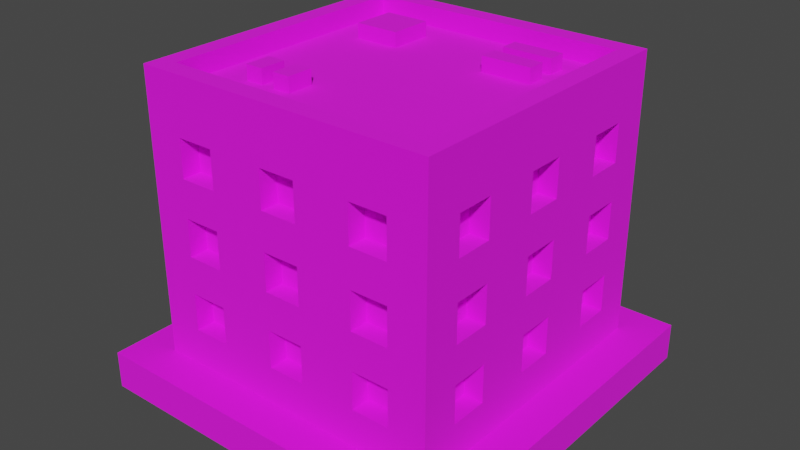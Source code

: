 # Source: Building_2_Base_Extra_Red_.blend  (saved by Blender 3.3.6; exported with 4.5.12 LTS)
import bpy
from mathutils import Matrix  # noqa: F401  (used for matrix-valued properties, if any)

bpy.ops.wm.read_factory_settings(use_empty=True)
scene = bpy.context.scene
scene.name = 'Scene'

# ---- collections
col_collection = bpy.data.collections.new('Collection'); scene.collection.children.link(col_collection)

# ---- images (referenced by path relative to the original .blend; pixels are not part of the script)
import os
ASSET_DIR = os.environ.get("B2B_ASSET_DIR", "")  # directory of the original .blend (textures are referenced by path, not embedded)
HERE = os.path.dirname(os.path.abspath(__file__))  # packed textures are extracted next to this script under _unpacked/

def load_image(name, relpath, width, height, colorspace="sRGB"):
    """Load a texture the original file referenced (path relative to the .blend, or extracted next to this script)."""
    p = next((c for c in (os.path.join(HERE, relpath), os.path.join(ASSET_DIR, relpath)) if relpath and os.path.exists(c)), "")
    if p:
        img = bpy.data.images.load(p, check_existing=True)
        img.name = name
    else:  # same state as the original file: an image datablock whose file is absent (Cycles renders it pink)
        img = bpy.data.images.new(name, width, height)
        img.source = "FILE"
        img.filepath = "//" + (relpath or name)
    img.colorspace_settings.name = colorspace
    return img
img_color_png = load_image('Color.png', 'Color.png', 1024, 1024, 'sRGB')

# ---- materials (node trees are filled in below, after node groups)
mat_texture = bpy.data.materials.new('Texture')
mat_texture.use_transparent_shadow = False

# ---- material node trees
mat_texture.use_nodes = True; mat_texture.node_tree.nodes.clear()
_N = mat_texture.node_tree.nodes; _L = mat_texture.node_tree.links
n0 = _N.new('ShaderNodeBsdfPrincipled'); n0.name = 'Principled BSDF'; n0.location = (10, 300)
n0.distribution = 'GGX'
n0.subsurface_method = 'RANDOM_WALK_SKIN'
n0.inputs[2].default_value = 1.0
n0.inputs[3].default_value = 1.45
n0.inputs[27].default_value = (0.0, 0.0, 0.0, 1.0)
n0.inputs[28].default_value = 1.0
n1 = _N.new('ShaderNodeOutputMaterial'); n1.name = 'Material Output'; n1.location = (300, 300)
n2 = _N.new('ShaderNodeTexImage'); n2.name = 'Image Texture'; n2.location = (-280, 280)
n2.image = img_color_png
_L.new(n0.outputs[0], n1.inputs[0])
_L.new(n2.outputs[0], n0.inputs[0])
n1.is_active_output = True

# ---- world
world_world = bpy.data.worlds.new('World'); scene.world = world_world
world_world.use_nodes = True; world_world.node_tree.nodes.clear()
_N = world_world.node_tree.nodes; _L = world_world.node_tree.links
n0 = _N.new('ShaderNodeOutputWorld'); n0.name = 'World Output'; n0.location = (300, 300)
n1 = _N.new('ShaderNodeBackground'); n1.name = 'Background'; n1.location = (10, 300)
n1.inputs[0].default_value = (0.05088, 0.05088, 0.05088, 1.0)
_L.new(n1.outputs[0], n0.inputs[0])
n0.is_active_output = True
world_world.color = (0.05088, 0.05088, 0.05088)
world_world.use_sun_shadow = False
world_world.sun_shadow_jitter_overblur = 0.0

# ---- meshes
me_cube_116 = bpy.data.meshes.new('Cube.116')
me_cube_116.from_pydata([(-0.8, -0.8, 0.2), (-0.7, -0.7, 1.6), (0.0, -0.8, 0.2), (0.0, -0.7, 1.6), (-0.8, 0.0, 0.2), (-0.7, 0.0, 1.6), (-0.4, -0.7, 1.2), (-0.4, -0.7, 1.4), (-0.6, -0.7, 1.2), (-0.7, -0.4, 1.2), (-0.7, -0.4, 1.4), (-0.6, -0.7, 1.4), (-0.4, -0.7, 0.8), (-0.4, -0.7, 1.0), (-0.6, -0.7, 0.8), (-0.7, -0.6, 1.2), (-0.7, -0.6, 1.4), (-0.6, -0.7, 1.0), (-0.4, -0.7, 0.4), (-0.4, -0.7, 0.6), (-0.6, -0.7, 0.4), (-0.6, -0.7, 0.6), (-0.6, -0.8, 1.2), (-0.6, -0.8, 1.4), (-0.4, -0.8, 0.8), (-0.4, -0.8, 1.0), (-0.4, -0.8, 1.2), (-0.4, -0.8, 1.4), (0.0, -0.8, 0.4), (-0.7, -0.4, 0.8), (-0.7, -0.4, 1.0), (0.0, -0.8, 0.6), (-0.1, -0.8, 0.6), (-0.1, -0.8, 0.8), (0.0, -0.8, 0.8), (-0.7, -0.6, 0.8), (-0.7, -0.6, 1.0), (0.0, -0.8, 1.0), (-0.1, -0.8, 1.0), (-0.1, -0.8, 1.2), (0.0, -0.8, 1.2), (0.0, -0.8, 1.4), (-0.1, -0.8, 1.4), (-0.1, -0.8, 0.4), (-0.6, -0.8, 0.4), (-0.6, -0.8, 0.6), (-0.6, -0.8, 0.8), (-0.6, -0.8, 1.0), (-0.4, -0.8, 0.6), (-0.7, -0.4, 0.4), (-0.4, -0.8, 0.4), (-0.7, -0.4, 0.6), (-0.5, -0.8, 0.6), (-0.5, -0.8, 0.8), (-0.7, -0.6, 0.4), (-0.7, -0.6, 0.6), (-0.8, -0.6, 0.4), (-0.8, -0.6, 0.6), (-0.8, -0.6, 0.8), (-0.8, -0.6, 1.2), (-0.8, -0.6, 1.0), (-0.8, -0.6, 1.4), (-0.8, -0.4, 0.8), (-0.8, -0.1, 1.4), (-0.8, -0.4, 1.2), (-0.8, -0.4, 1.4), (-0.8, -0.4, 1.0), (-0.8, -0.4, 0.4), (-0.8, -0.1, 0.6), (-0.8, -0.1, 0.8), (-0.8, -0.4, 0.6), (-0.8, -0.1, 0.4), (-0.8, -0.1, 1.2), (-0.8, -0.1, 1.0), (-0.8, 0.0, 1.0), (-0.8, 0.0, 1.2), (-0.8, 0.0, 1.4), (-0.8, 0.0, 0.4), (-0.8, 0.0, 0.6), (-0.8, 0.0, 0.8), (-0.7, -0.1, 1.4), (-0.7, -0.1, 0.6), (-0.7, -0.1, 0.8), (-0.7, -0.1, 0.4), (-0.7, -0.1, 1.2), (-0.7, -0.1, 1.0), (-0.7, 0.0, 1.0), (-0.7, 0.0, 1.2), (-0.7, 0.0, 1.4), (-0.7, 0.0, 0.4), (-0.7, 0.0, 0.6), (-0.7, 0.0, 0.8), (0.0, -0.7, 0.4), (0.0, -0.7, 0.6), (-0.1, -0.7, 0.6), (-0.1, -0.7, 0.8), (0.0, -0.7, 0.8), (0.0, -0.7, 1.0), (-0.1, -0.7, 1.0), (-0.1, -0.7, 1.2), (0.0, -0.7, 1.2), (0.0, -0.7, 1.4), (-0.1, -0.7, 1.4), (-0.1, -0.7, 0.4), (0.8, -0.8, 0.2), (0.7, -0.7, 1.6), (0.8, 0.0, 0.2), (0.7, 0.0, 1.6), (0.4, -0.7, 1.2), (0.4, -0.7, 1.4), (0.6, -0.7, 1.2), (0.7, -0.4, 1.2), (0.7, -0.4, 1.4), (0.6, -0.7, 1.4), (0.4, -0.7, 0.8), (0.4, -0.7, 1.0), (0.6, -0.7, 0.8), (0.7, -0.6, 1.2), (0.7, -0.6, 1.4), (0.6, -0.7, 1.0), (0.4, -0.7, 0.4), (0.4, -0.7, 0.6), (0.6, -0.7, 0.4), (0.6, -0.7, 0.6), (0.6, -0.8, 1.2), (0.6, -0.8, 1.4), (0.4, -0.8, 0.8), (0.4, -0.8, 1.0), (0.4, -0.8, 1.2), (0.4, -0.8, 1.4), (0.7, -0.4, 0.8), (0.7, -0.4, 1.0), (0.1, -0.8, 0.6), (0.1, -0.8, 0.8), (0.7, -0.6, 0.8), (0.7, -0.6, 1.0), (0.1, -0.8, 1.0), (0.1, -0.8, 1.2), (0.1, -0.8, 1.4), (0.1, -0.8, 0.4), (0.6, -0.8, 0.4), (0.6, -0.8, 0.6), (0.6, -0.8, 0.8), (0.6, -0.8, 1.0), (0.4, -0.8, 0.6), (0.7, -0.4, 0.4), (0.4, -0.8, 0.4), (0.7, -0.4, 0.6), (0.5, -0.8, 0.6), (0.5, -0.8, 0.8), (0.7, -0.6, 0.4), (0.7, -0.6, 0.6), (0.8, -0.6, 0.4), (0.8, -0.6, 0.6), (0.8, -0.6, 0.8), (0.8, -0.6, 1.2), (0.8, -0.6, 1.0), (0.8, -0.6, 1.4), (0.8, -0.4, 0.8), (0.8, -0.1, 1.4), (0.8, -0.4, 1.2), (0.8, -0.4, 1.4), (0.8, -0.4, 1.0), (0.8, -0.4, 0.4), (0.8, -0.1, 0.6), (0.8, -0.1, 0.8), (0.8, -0.4, 0.6), (0.8, -0.1, 0.4), (0.8, -0.1, 1.2), (0.8, -0.1, 1.0), (0.8, 0.0, 1.0), (0.8, 0.0, 1.2), (0.8, 0.0, 1.4), (0.8, 0.0, 0.4), (0.8, 0.0, 0.6), (0.8, 0.0, 0.8), (0.7, -0.1, 1.4), (0.7, -0.1, 0.6), (0.7, -0.1, 0.8), (0.7, -0.1, 0.4), (0.7, -0.1, 1.2), (0.7, -0.1, 1.0), (0.7, 0.0, 1.0), (0.7, 0.0, 1.2), (0.7, 0.0, 1.4), (0.7, 0.0, 0.4), (0.7, 0.0, 0.6), (0.7, 0.0, 0.8), (0.1, -0.7, 0.6), (0.1, -0.7, 0.8), (0.1, -0.7, 1.0), (0.1, -0.7, 1.2), (0.1, -0.7, 1.4), (0.1, -0.7, 0.4), (-0.8, 0.8, 0.2), (-0.7, 0.7, 1.6), (0.0, 0.8, 0.2), (0.0, 0.7, 1.6), (-0.4, 0.7, 1.2), (-0.4, 0.7, 1.4), (-0.6, 0.7, 1.2), (-0.7, 0.4, 1.2), (-0.7, 0.4, 1.4), (-0.6, 0.7, 1.4), (-0.4, 0.7, 0.8), (-0.4, 0.7, 1.0), (-0.6, 0.7, 0.8), (-0.7, 0.6, 1.2), (-0.7, 0.6, 1.4), (-0.6, 0.7, 1.0), (-0.4, 0.7, 0.4), (-0.4, 0.7, 0.6), (-0.6, 0.7, 0.4), (-0.6, 0.7, 0.6), (-0.6, 0.8, 1.2), (-0.6, 0.8, 1.4), (-0.4, 0.8, 0.8), (-0.4, 0.8, 1.0), (-0.4, 0.8, 1.2), (-0.4, 0.8, 1.4), (0.0, 0.8, 0.4), (-0.7, 0.4, 0.8), (-0.7, 0.4, 1.0), (0.0, 0.8, 0.6), (-0.1, 0.8, 0.6), (-0.1, 0.8, 0.8), (0.0, 0.8, 0.8), (-0.7, 0.6, 0.8), (-0.7, 0.6, 1.0), (0.0, 0.8, 1.0), (-0.1, 0.8, 1.0), (-0.1, 0.8, 1.2), (0.0, 0.8, 1.2), (0.0, 0.8, 1.4), (-0.1, 0.8, 1.4), (-0.1, 0.8, 0.4), (-0.6, 0.8, 0.4), (-0.6, 0.8, 0.6), (-0.6, 0.8, 0.8), (-0.6, 0.8, 1.0), (-0.4, 0.8, 0.6), (-0.7, 0.4, 0.4), (-0.4, 0.8, 0.4), (-0.7, 0.4, 0.6), (-0.5, 0.8, 0.6), (-0.5, 0.8, 0.8), (-0.7, 0.6, 0.4), (-0.7, 0.6, 0.6), (-0.8, 0.6, 0.4), (-0.8, 0.6, 0.6), (-0.8, 0.6, 0.8), (-0.8, 0.6, 1.2), (-0.8, 0.6, 1.0), (-0.8, 0.6, 1.4), (-0.8, 0.4, 0.8), (-0.8, 0.1, 1.4), (-0.8, 0.4, 1.2), (-0.8, 0.4, 1.4), (-0.8, 0.4, 1.0), (-0.8, 0.4, 0.4), (-0.8, 0.1, 0.6), (-0.8, 0.1, 0.8), (-0.8, 0.4, 0.6), (-0.8, 0.1, 0.4), (-0.8, 0.1, 1.2), (-0.8, 0.1, 1.0), (-0.7, 0.1, 1.4), (-0.7, 0.1, 0.6), (-0.7, 0.1, 0.8), (-0.7, 0.1, 0.4), (-0.7, 0.1, 1.2), (-0.7, 0.1, 1.0), (0.0, 0.7, 0.4), (0.0, 0.7, 0.6), (-0.1, 0.7, 0.6), (-0.1, 0.7, 0.8), (0.0, 0.7, 0.8), (0.0, 0.7, 1.0), (-0.1, 0.7, 1.0), (-0.1, 0.7, 1.2), (0.0, 0.7, 1.2), (0.0, 0.7, 1.4), (-0.1, 0.7, 1.4), (-0.1, 0.7, 0.4), (0.8, 0.8, 0.2), (0.7, 0.7, 1.6), (0.4, 0.7, 1.2), (0.4, 0.7, 1.4), (0.6, 0.7, 1.2), (0.7, 0.4, 1.2), (0.7, 0.4, 1.4), (0.6, 0.7, 1.4), (0.4, 0.7, 0.8), (0.4, 0.7, 1.0), (0.6, 0.7, 0.8), (0.7, 0.6, 1.2), (0.7, 0.6, 1.4), (0.6, 0.7, 1.0), (0.4, 0.7, 0.4), (0.4, 0.7, 0.6), (0.6, 0.7, 0.4), (0.6, 0.7, 0.6), (0.6, 0.8, 1.2), (0.6, 0.8, 1.4), (0.4, 0.8, 0.8), (0.4, 0.8, 1.0), (0.4, 0.8, 1.2), (0.4, 0.8, 1.4), (0.7, 0.4, 0.8), (0.7, 0.4, 1.0), (0.1, 0.8, 0.6), (0.1, 0.8, 0.8), (0.7, 0.6, 0.8), (0.7, 0.6, 1.0), (0.1, 0.8, 1.0), (0.1, 0.8, 1.2), (0.1, 0.8, 1.4), (0.1, 0.8, 0.4), (0.6, 0.8, 0.4), (0.6, 0.8, 0.6), (0.6, 0.8, 0.8), (0.6, 0.8, 1.0), (0.4, 0.8, 0.6), (0.7, 0.4, 0.4), (0.4, 0.8, 0.4), (0.7, 0.4, 0.6), (0.5, 0.8, 0.6), (0.5, 0.8, 0.8), (0.7, 0.6, 0.4), (0.7, 0.6, 0.6), (0.8, 0.6, 0.4), (0.8, 0.6, 0.6), (0.8, 0.6, 0.8), (0.8, 0.6, 1.2), (0.8, 0.6, 1.0), (0.8, 0.6, 1.4), (0.8, 0.4, 0.8), (0.8, 0.1, 1.4), (0.8, 0.4, 1.2), (0.8, 0.4, 1.4), (0.8, 0.4, 1.0), (0.8, 0.4, 0.4), (0.8, 0.1, 0.6), (0.8, 0.1, 0.8), (0.8, 0.4, 0.6), (0.8, 0.1, 0.4), (0.8, 0.1, 1.2), (0.8, 0.1, 1.0), (0.7, 0.1, 1.4), (0.7, 0.1, 0.6), (0.7, 0.1, 0.8), (0.7, 0.1, 0.4), (0.7, 0.1, 1.2), (0.7, 0.1, 1.0), (0.1, 0.7, 0.6), (0.1, 0.7, 0.8), (0.1, 0.7, 1.0), (0.1, 0.7, 1.2), (0.1, 0.7, 1.4), (0.1, 0.7, 0.4), (-0.8, -0.8, 1.6), (0.0, -0.8, 1.6), (-0.8, 0.0, 1.6), (0.8, -0.8, 1.6), (0.8, 0.0, 1.6), (-0.8, 0.8, 1.6), (0.0, 0.8, 1.6), (0.8, 0.8, 1.6), (-0.8, -0.8, 1.7), (1.738e-08, -0.8, 1.7), (-0.8, 0.0, 1.7), (0.8, -0.8, 1.7), (0.8, 0.0, 1.7), (-0.8, 0.8, 1.7), (1.738e-08, 0.8, 1.7), (0.8, 0.8, 1.7), (-0.7, -0.7, 1.7), (1.738e-08, -0.7, 1.7), (-0.7, 0.0, 1.7), (0.7, -0.7, 1.7), (0.7, 0.0, 1.7), (-0.7, 0.7, 1.7), (1.738e-08, 0.7, 1.7), (0.7, 0.7, 1.7), (0.5049, 0.4611, 1.578), (0.5049, 0.4611, 1.678), (0.2387, 0.4611, 1.578), (0.2387, 0.4611, 1.678), (0.5049, 0.5571, 1.578), (0.5049, 0.5571, 1.678), (0.2387, 0.5571, 1.578), (0.2387, 0.5571, 1.678), (0.5049, 0.2934, 1.578), (0.5049, 0.2934, 1.678), (0.2387, 0.2934, 1.578), (0.2387, 0.2934, 1.678), (0.5049, 0.3894, 1.578), (0.5049, 0.3894, 1.678), (0.2387, 0.3894, 1.578), (0.2387, 0.3894, 1.678), (-0.498, -0.47, 1.578), (-0.498, -0.47, 1.678), (-0.498, -0.33, 1.578), (-0.498, -0.33, 1.678), (-0.402, -0.47, 1.578), (-0.402, -0.47, 1.678), (-0.402, -0.33, 1.578), (-0.402, -0.33, 1.678), (-0.3304, -0.47, 1.578), (-0.3304, -0.47, 1.678), (-0.3304, -0.33, 1.578), (-0.3304, -0.33, 1.678), (-0.2344, -0.47, 1.578), (-0.2344, -0.47, 1.678), (-0.2344, -0.33, 1.578), (-0.2344, -0.33, 1.678), (-0.2871, 0.3105, 1.578), (-0.2871, 0.3105, 1.678), (-0.5293, 0.3105, 1.578), (-0.5293, 0.3105, 1.678), (-0.2871, 0.5476, 1.578), (-0.2871, 0.5476, 1.678), (-0.5293, 0.5476, 1.578), (-0.5293, 0.5476, 1.678), (1.0, 1.0, 0.2), (1.0, 1.0, 0.0), (1.0, -1.0, 0.2), (1.0, -1.0, 0.0), (-1.0, 1.0, 0.2), (-1.0, 1.0, 0.0), (-1.0, -1.0, 0.2), (-1.0, -1.0, 0.0)], [], [(25, 26, 22, 23, 360, 0, 2, 28, 43, 32, 31, 34, 33, 24, 53, 52, 48, 50, 44, 45, 46, 47), (41, 361, 360, 23, 27, 26, 25, 24, 33, 38, 37, 40, 39, 42), (52, 53, 46, 45), (69, 79, 78, 68, 70, 57, 58, 62, 66, 64, 65, 61, 360, 362, 76, 63, 72, 75, 74, 73), (4, 0, 360, 61, 59, 64, 66, 60, 58, 57, 56, 67, 70, 68, 71, 77), (7, 6, 26, 27), (8, 11, 23, 22), (8, 6, 7, 11), (26, 6, 8, 22), (23, 11, 7, 27), (13, 12, 24, 25), (14, 17, 47, 46), (14, 12, 13, 17), (53, 24, 12, 14, 46), (17, 13, 25, 47), (19, 18, 50, 48), (20, 21, 45, 44), (20, 18, 19, 21), (50, 18, 20, 44), (21, 19, 48, 52, 45), (9, 10, 65, 64), (9, 15, 16, 10), (16, 15, 59, 61), (15, 9, 64, 59), (10, 16, 61, 65), (29, 30, 66, 62), (29, 35, 36, 30), (36, 35, 58, 60), (35, 29, 62, 58), (30, 36, 60, 66), (49, 51, 70, 67), (49, 54, 55, 51), (55, 54, 56, 57), (56, 54, 49, 67), (51, 55, 57, 70), (69, 73, 85, 82), (77, 71, 83, 89), (73, 74, 86, 85), (72, 63, 80, 84), (71, 68, 81, 83), (68, 78, 90, 81), (63, 76, 88, 80), (75, 72, 84, 87), (79, 69, 82, 91), (84, 80, 88, 87), (82, 85, 86, 91), (83, 81, 90, 89), (33, 34, 96, 95), (37, 38, 98, 97), (42, 39, 99, 102), (32, 43, 103, 94), (41, 42, 102, 101), (38, 33, 95, 98), (39, 40, 100, 99), (43, 28, 92, 103), (31, 32, 94, 93), (99, 100, 101, 102), (97, 98, 95, 96), (94, 103, 92, 93), (127, 143, 142, 141, 140, 146, 144, 148, 149, 126, 133, 34, 31, 132, 139, 28, 2, 104, 363, 125, 124, 128), (41, 138, 137, 40, 37, 136, 133, 126, 127, 128, 129, 125, 363, 361), (148, 141, 142, 149), (165, 169, 170, 171, 168, 159, 172, 364, 363, 157, 161, 160, 162, 158, 154, 153, 166, 164, 174, 175), (106, 173, 167, 164, 166, 163, 152, 153, 154, 156, 162, 160, 155, 157, 363, 104), (109, 129, 128, 108), (110, 124, 125, 113), (110, 113, 109, 108), (128, 124, 110, 108), (125, 129, 109, 113), (115, 127, 126, 114), (116, 142, 143, 119), (116, 119, 115, 114), (149, 142, 116, 114, 126), (119, 143, 127, 115), (121, 144, 146, 120), (122, 140, 141, 123), (122, 123, 121, 120), (146, 140, 122, 120), (123, 141, 148, 144, 121), (111, 160, 161, 112), (111, 112, 118, 117), (118, 157, 155, 117), (117, 155, 160, 111), (112, 161, 157, 118), (130, 158, 162, 131), (130, 131, 135, 134), (135, 156, 154, 134), (134, 154, 158, 130), (131, 162, 156, 135), (145, 163, 166, 147), (145, 147, 151, 150), (151, 153, 152, 150), (152, 163, 145, 150), (147, 166, 153, 151), (165, 178, 181, 169), (173, 185, 179, 167), (169, 181, 182, 170), (168, 180, 176, 159), (167, 179, 177, 164), (164, 177, 186, 174), (159, 176, 184, 172), (171, 183, 180, 168), (175, 187, 178, 165), (180, 183, 184, 176), (178, 187, 182, 181), (179, 185, 186, 177), (133, 189, 96, 34), (37, 97, 190, 136), (138, 192, 191, 137), (132, 188, 193, 139), (41, 101, 192, 138), (136, 190, 189, 133), (137, 191, 100, 40), (139, 193, 92, 28), (31, 93, 188, 132), (191, 192, 101, 100), (97, 96, 189, 190), (188, 93, 92, 193), (217, 239, 238, 237, 236, 242, 240, 244, 245, 216, 225, 226, 223, 224, 235, 220, 196, 194, 365, 215, 214, 218), (233, 234, 231, 232, 229, 230, 225, 216, 217, 218, 219, 215, 365, 366), (244, 237, 238, 245), (261, 265, 74, 75, 264, 255, 76, 362, 365, 253, 257, 256, 258, 254, 250, 249, 262, 260, 78, 79), (4, 77, 263, 260, 262, 259, 248, 249, 250, 252, 258, 256, 251, 253, 365, 194), (199, 219, 218, 198), (200, 214, 215, 203), (200, 203, 199, 198), (218, 214, 200, 198), (215, 219, 199, 203), (205, 217, 216, 204), (206, 238, 239, 209), (206, 209, 205, 204), (245, 238, 206, 204, 216), (209, 239, 217, 205), (211, 240, 242, 210), (212, 236, 237, 213), (212, 213, 211, 210), (242, 236, 212, 210), (213, 237, 244, 240, 211), (201, 256, 257, 202), (201, 202, 208, 207), (208, 253, 251, 207), (207, 251, 256, 201), (202, 257, 253, 208), (221, 254, 258, 222), (221, 222, 228, 227), (228, 252, 250, 227), (227, 250, 254, 221), (222, 258, 252, 228), (241, 259, 262, 243), (241, 243, 247, 246), (247, 249, 248, 246), (248, 259, 241, 246), (243, 262, 249, 247), (261, 268, 271, 265), (77, 89, 269, 263), (265, 271, 86, 74), (264, 270, 266, 255), (263, 269, 267, 260), (260, 267, 90, 78), (255, 266, 88, 76), (75, 87, 270, 264), (79, 91, 268, 261), (270, 87, 88, 266), (268, 91, 86, 271), (269, 89, 90, 267), (225, 275, 276, 226), (229, 277, 278, 230), (234, 282, 279, 231), (224, 274, 283, 235), (233, 281, 282, 234), (230, 278, 275, 225), (231, 279, 280, 232), (235, 283, 272, 220), (223, 273, 274, 224), (279, 282, 281, 280), (277, 276, 275, 278), (274, 273, 272, 283), (305, 306, 302, 303, 367, 284, 196, 220, 317, 310, 223, 226, 311, 304, 327, 326, 322, 324, 318, 319, 320, 321), (233, 366, 367, 303, 307, 306, 305, 304, 311, 314, 229, 232, 315, 316), (326, 327, 320, 319), (343, 175, 174, 342, 344, 331, 332, 336, 340, 338, 339, 335, 367, 364, 172, 337, 346, 171, 170, 347), (106, 284, 367, 335, 333, 338, 340, 334, 332, 331, 330, 341, 344, 342, 345, 173), (287, 286, 306, 307), (288, 291, 303, 302), (288, 286, 287, 291), (306, 286, 288, 302), (303, 291, 287, 307), (293, 292, 304, 305), (294, 297, 321, 320), (294, 292, 293, 297), (327, 304, 292, 294, 320), (297, 293, 305, 321), (299, 298, 324, 322), (300, 301, 319, 318), (300, 298, 299, 301), (324, 298, 300, 318), (301, 299, 322, 326, 319), (289, 290, 339, 338), (289, 295, 296, 290), (296, 295, 333, 335), (295, 289, 338, 333), (290, 296, 335, 339), (308, 309, 340, 336), (308, 312, 313, 309), (313, 312, 332, 334), (312, 308, 336, 332), (309, 313, 334, 340), (323, 325, 344, 341), (323, 328, 329, 325), (329, 328, 330, 331), (330, 328, 323, 341), (325, 329, 331, 344), (343, 347, 353, 350), (173, 345, 351, 185), (347, 170, 182, 353), (346, 337, 348, 352), (345, 342, 349, 351), (342, 174, 186, 349), (337, 172, 184, 348), (171, 346, 352, 183), (175, 343, 350, 187), (352, 348, 184, 183), (350, 353, 182, 187), (351, 349, 186, 185), (311, 226, 276, 355), (229, 314, 356, 277), (316, 315, 357, 358), (310, 317, 359, 354), (233, 316, 358, 281), (314, 311, 355, 356), (315, 232, 280, 357), (317, 220, 272, 359), (223, 310, 354, 273), (357, 280, 281, 358), (277, 356, 355, 276), (354, 359, 272, 273), (5, 1, 3, 105, 107, 285, 197, 195), (360, 361, 369, 368), (380, 379, 371, 372, 375, 383), (107, 105, 379, 380), (364, 367, 375, 372), (105, 3, 377, 379), (381, 382, 383, 375, 374, 373), (376, 378, 381, 373, 370, 368), (377, 376, 368, 369, 371, 379), (1, 5, 378, 376), (361, 363, 371, 369), (195, 197, 382, 381), (362, 360, 368, 370), (5, 195, 381, 378), (366, 365, 373, 374), (363, 364, 372, 371), (197, 285, 383, 382), (285, 107, 380, 383), (3, 1, 376, 377), (365, 362, 370, 373), (367, 366, 374, 375), (384, 385, 387, 386), (386, 387, 391, 390), (390, 391, 389, 388), (388, 389, 385, 384), (391, 387, 385, 389), (392, 393, 395, 394), (394, 395, 399, 398), (398, 399, 397, 396), (396, 397, 393, 392), (399, 395, 393, 397), (400, 401, 403, 402), (402, 403, 407, 406), (406, 407, 405, 404), (404, 405, 401, 400), (407, 403, 401, 405), (408, 409, 411, 410), (410, 411, 415, 414), (414, 415, 413, 412), (412, 413, 409, 408), (415, 411, 409, 413), (416, 417, 419, 418), (418, 419, 423, 422), (422, 423, 421, 420), (420, 421, 417, 416), (423, 419, 417, 421), (424, 428, 430, 426), (427, 426, 430, 431), (431, 430, 428, 429), (425, 424, 426, 427), (429, 428, 424, 425)])
_uv = me_cube_116.uv_layers.new(name='UVMap')
_uv.uv.foreach_set('vector', [0.2284, 0.9092, 0.2284, 0.9092, 0.2284, 0.9092, 0.2284, 0.9092, 0.2284, 0.9092, 0.2284, 0.9092, 0.2284, 0.9092, 0.2284, 0.9092, 0.2284, 0.9092, 0.2284, 0.9092, 0.2284, 0.9092, 0.2284, 0.9092, 0.2284, 0.9092, 0.2284, 0.9092, 0.2284, 0.9092, 0.2284, 0.9092, 0.2284, 0.9092, 0.2284, 0.9092, 0.2284, 0.9092, 0.2284, 0.9092, 0.2284, 0.9092, 0.2284, 0.9092, 0.2284, 0.9092, 0.2284, 0.9092, 0.2284, 0.9092, 0.2284, 0.9092, 0.2284, 0.9092, 0.2284, 0.9092, 0.2284, 0.9092, 0.2284, 0.9092, 0.2284, 0.9092, 0.2284, 0.9092, 0.2284, 0.9092, 0.2284, 0.9092, 0.2284, 0.9092, 0.2284, 0.9092, 0.2284, 0.9092, 0.2284, 0.9092, 0.2284, 0.9092, 0.2284, 0.9092, 0.2284, 0.9092, 0.2284, 0.9092, 0.2284, 0.9092, 0.2284, 0.9092, 0.2284, 0.9092, 0.2284, 0.9092, 0.2284, 0.9092, 0.2284, 0.9092, 0.2284, 0.9092, 0.2284, 0.9092, 0.2284, 0.9092, 0.2284, 0.9092, 0.2284, 0.9092, 0.2284, 0.9092, 0.2284, 0.9092, 0.2284, 0.9092, 0.2284, 0.9092, 0.2284, 0.9092, 0.2284, 0.9092, 0.2284, 0.9092, 0.2284, 0.9092, 0.2284, 0.9092, 0.2284, 0.9092, 0.2284, 0.9092, 0.2284, 0.9092, 0.2284, 0.9092, 0.2284, 0.9092, 0.2284, 0.9092, 0.2284, 0.9092, 0.2284, 0.9092, 0.2284, 0.9092, 0.2284, 0.9092, 0.2284, 0.9092, 0.2284, 0.9092, 0.2284, 0.9092, 0.2284, 0.9092, 0.2284, 0.9092, 0.2284, 0.9092, 0.2284, 0.9092, 0.2284, 0.9092, 0.2284, 0.9092, 0.2284, 0.9092, 0.2284, 0.9092, 0.2284, 0.9092, 0.815, 0.7483, 0.815, 0.7483, 0.815, 0.7483, 0.815, 0.7483, 0.2284, 0.9092, 0.2284, 0.9092, 0.2284, 0.9092, 0.2284, 0.9092, 0.2284, 0.9092, 0.2284, 0.9092, 0.2284, 0.9092, 0.2284, 0.9092, 0.2284, 0.9092, 0.2284, 0.9092, 0.2284, 0.9092, 0.2284, 0.9092, 0.2284, 0.9092, 0.2284, 0.9092, 0.2284, 0.9092, 0.2284, 0.9092, 0.815, 0.7483, 0.815, 0.7483, 0.815, 0.7483, 0.815, 0.7483, 0.2284, 0.9092, 0.2284, 0.9092, 0.2284, 0.9092, 0.2284, 0.9092, 0.2284, 0.9092, 0.2284, 0.9092, 0.2284, 0.9092, 0.2284, 0.9092, 0.2284, 0.9092, 0.2284, 0.9092, 0.2284, 0.9092, 0.2284, 0.9092, 0.2284, 0.9092, 0.2284, 0.9092, 0.2284, 0.9092, 0.2284, 0.9092, 0.2284, 0.9092, 0.815, 0.7483, 0.815, 0.7483, 0.815, 0.7483, 0.815, 0.7483, 0.2284, 0.9092, 0.2284, 0.9092, 0.2284, 0.9092, 0.2284, 0.9092, 0.2284, 0.9092, 0.2284, 0.9092, 0.2284, 0.9092, 0.2284, 0.9092, 0.2284, 0.9092, 0.2284, 0.9092, 0.2284, 0.9092, 0.2284, 0.9092, 0.2284, 0.9092, 0.8164, 0.7459, 0.8164, 0.7459, 0.8164, 0.7459, 0.8164, 0.7459, 0.2284, 0.9092, 0.2284, 0.9092, 0.2284, 0.9092, 0.2284, 0.9092, 0.2284, 0.9092, 0.2284, 0.9092, 0.2284, 0.9092, 0.2284, 0.9092, 0.2284, 0.9092, 0.2284, 0.9092, 0.2284, 0.9092, 0.2284, 0.9092, 0.2284, 0.9092, 0.2284, 0.9092, 0.2284, 0.9092, 0.2284, 0.9092, 0.8164, 0.7459, 0.8164, 0.7459, 0.8164, 0.7459, 0.8164, 0.7459, 0.2284, 0.9092, 0.2284, 0.9092, 0.2284, 0.9092, 0.2284, 0.9092, 0.2284, 0.9092, 0.2284, 0.9092, 0.2284, 0.9092, 0.2284, 0.9092, 0.2284, 0.9092, 0.2284, 0.9092, 0.2284, 0.9092, 0.2284, 0.9092, 0.2284, 0.9092, 0.2284, 0.9092, 0.2284, 0.9092, 0.2284, 0.9092, 0.8164, 0.7459, 0.8164, 0.7459, 0.8164, 0.7459, 0.8164, 0.7459, 0.2284, 0.9092, 0.2284, 0.9092, 0.2284, 0.9092, 0.2284, 0.9092, 0.2284, 0.9092, 0.2284, 0.9092, 0.2284, 0.9092, 0.2284, 0.9092, 0.2284, 0.9092, 0.2284, 0.9092, 0.2284, 0.9092, 0.2284, 0.9092, 0.2284, 0.9092, 0.2284, 0.9092, 0.2284, 0.9092, 0.2284, 0.9092, 0.2284, 0.9092, 0.2284, 0.9092, 0.2284, 0.9092, 0.2284, 0.9092, 0.2284, 0.9092, 0.2284, 0.9092, 0.2284, 0.9092, 0.2284, 0.9092, 0.2284, 0.9092, 0.2284, 0.9092, 0.2284, 0.9092, 0.2284, 0.9092, 0.2284, 0.9092, 0.2284, 0.9092, 0.2284, 0.9092, 0.2284, 0.9092, 0.2284, 0.9092, 0.2284, 0.9092, 0.2284, 0.9092, 0.2284, 0.9092, 0.2284, 0.9092, 0.2284, 0.9092, 0.2284, 0.9092, 0.2284, 0.9092, 0.2284, 0.9092, 0.2284, 0.9092, 0.2284, 0.9092, 0.2284, 0.9092, 0.2284, 0.9092, 0.2284, 0.9092, 0.2284, 0.9092, 0.2284, 0.9092, 0.8164, 0.7459, 0.8164, 0.7459, 0.8164, 0.7459, 0.8164, 0.7459, 0.8164, 0.7459, 0.8164, 0.7459, 0.8164, 0.7459, 0.8164, 0.7459, 0.8164, 0.7459, 0.8164, 0.7459, 0.8164, 0.7459, 0.8164, 0.7459, 0.2284, 0.9092, 0.2284, 0.9092, 0.2284, 0.9092, 0.2284, 0.9092, 0.2284, 0.9092, 0.2284, 0.9092, 0.2284, 0.9092, 0.2284, 0.9092, 0.2284, 0.9092, 0.2284, 0.9092, 0.2284, 0.9092, 0.2284, 0.9092, 0.2284, 0.9092, 0.2284, 0.9092, 0.2284, 0.9092, 0.2284, 0.9092, 0.2284, 0.9092, 0.2284, 0.9092, 0.2284, 0.9092, 0.2284, 0.9092, 0.2284, 0.9092, 0.2284, 0.9092, 0.2284, 0.9092, 0.2284, 0.9092, 0.2284, 0.9092, 0.2284, 0.9092, 0.2284, 0.9092, 0.2284, 0.9092, 0.2284, 0.9092, 0.2284, 0.9092, 0.2284, 0.9092, 0.2284, 0.9092, 0.2284, 0.9092, 0.2284, 0.9092, 0.2284, 0.9092, 0.2284, 0.9092, 0.815, 0.7483, 0.815, 0.7483, 0.815, 0.7483, 0.815, 0.7483, 0.815, 0.7483, 0.815, 0.7483, 0.815, 0.7483, 0.815, 0.7483, 0.815, 0.7483, 0.815, 0.7483, 0.815, 0.7483, 0.815, 0.7483, 0.2284, 0.9092, 0.2284, 0.9092, 0.2284, 0.9092, 0.2284, 0.9092, 0.2284, 0.9092, 0.2284, 0.9092, 0.2284, 0.9092, 0.2284, 0.9092, 0.2284, 0.9092, 0.2284, 0.9092, 0.2284, 0.9092, 0.2284, 0.9092, 0.2284, 0.9092, 0.2284, 0.9092, 0.2284, 0.9092, 0.2284, 0.9092, 0.2284, 0.9092, 0.2284, 0.9092, 0.2284, 0.9092, 0.2284, 0.9092, 0.2284, 0.9092, 0.2284, 0.9092, 0.2284, 0.9092, 0.2284, 0.9092, 0.2284, 0.9092, 0.2284, 0.9092, 0.2284, 0.9092, 0.2284, 0.9092, 0.2284, 0.9092, 0.2284, 0.9092, 0.2284, 0.9092, 0.2284, 0.9092, 0.2284, 0.9092, 0.2284, 0.9092, 0.2284, 0.9092, 0.2284, 0.9092, 0.2284, 0.9092, 0.2284, 0.9092, 0.2284, 0.9092, 0.2284, 0.9092, 0.2284, 0.9092, 0.2284, 0.9092, 0.2284, 0.9092, 0.2284, 0.9092, 0.2284, 0.9092, 0.2284, 0.9092, 0.2284, 0.9092, 0.2284, 0.9092, 0.2284, 0.9092, 0.2284, 0.9092, 0.2284, 0.9092, 0.2284, 0.9092, 0.2284, 0.9092, 0.2284, 0.9092, 0.2284, 0.9092, 0.2284, 0.9092, 0.2284, 0.9092, 0.2284, 0.9092, 0.2284, 0.9092, 0.2284, 0.9092, 0.2284, 0.9092, 0.2284, 0.9092, 0.2284, 0.9092, 0.2284, 0.9092, 0.2284, 0.9092, 0.2284, 0.9092, 0.2284, 0.9092, 0.2284, 0.9092, 0.2284, 0.9092, 0.2284, 0.9092, 0.2284, 0.9092, 0.2284, 0.9092, 0.2284, 0.9092, 0.2284, 0.9092, 0.2284, 0.9092, 0.2284, 0.9092, 0.2284, 0.9092, 0.2284, 0.9092, 0.2284, 0.9092, 0.2284, 0.9092, 0.2284, 0.9092, 0.2284, 0.9092, 0.2284, 0.9092, 0.2284, 0.9092, 0.815, 0.7483, 0.815, 0.7483, 0.815, 0.7483, 0.815, 0.7483, 0.2284, 0.9092, 0.2284, 0.9092, 0.2284, 0.9092, 0.2284, 0.9092, 0.2284, 0.9092, 0.2284, 0.9092, 0.2284, 0.9092, 0.2284, 0.9092, 0.2284, 0.9092, 0.2284, 0.9092, 0.2284, 0.9092, 0.2284, 0.9092, 0.2284, 0.9092, 0.2284, 0.9092, 0.2284, 0.9092, 0.2284, 0.9092, 0.815, 0.7483, 0.815, 0.7483, 0.815, 0.7483, 0.815, 0.7483, 0.2284, 0.9092, 0.2284, 0.9092, 0.2284, 0.9092, 0.2284, 0.9092, 0.2284, 0.9092, 0.2284, 0.9092, 0.2284, 0.9092, 0.2284, 0.9092, 0.2284, 0.9092, 0.2284, 0.9092, 0.2284, 0.9092, 0.2284, 0.9092, 0.2284, 0.9092, 0.2284, 0.9092, 0.2284, 0.9092, 0.2284, 0.9092, 0.2284, 0.9092, 0.815, 0.7483, 0.815, 0.7483, 0.815, 0.7483, 0.815, 0.7483, 0.2284, 0.9092, 0.2284, 0.9092, 0.2284, 0.9092, 0.2284, 0.9092, 0.2284, 0.9092, 0.2284, 0.9092, 0.2284, 0.9092, 0.2284, 0.9092, 0.2284, 0.9092, 0.2284, 0.9092, 0.2284, 0.9092, 0.2284, 0.9092, 0.2284, 0.9092, 0.8164, 0.7459, 0.8164, 0.7459, 0.8164, 0.7459, 0.8164, 0.7459, 0.2284, 0.9092, 0.2284, 0.9092, 0.2284, 0.9092, 0.2284, 0.9092, 0.2284, 0.9092, 0.2284, 0.9092, 0.2284, 0.9092, 0.2284, 0.9092, 0.2284, 0.9092, 0.2284, 0.9092, 0.2284, 0.9092, 0.2284, 0.9092, 0.2284, 0.9092, 0.2284, 0.9092, 0.2284, 0.9092, 0.2284, 0.9092, 0.8164, 0.7459, 0.8164, 0.7459, 0.8164, 0.7459, 0.8164, 0.7459, 0.2284, 0.9092, 0.2284, 0.9092, 0.2284, 0.9092, 0.2284, 0.9092, 0.2284, 0.9092, 0.2284, 0.9092, 0.2284, 0.9092, 0.2284, 0.9092, 0.2284, 0.9092, 0.2284, 0.9092, 0.2284, 0.9092, 0.2284, 0.9092, 0.2284, 0.9092, 0.2284, 0.9092, 0.2284, 0.9092, 0.2284, 0.9092, 0.8164, 0.7459, 0.8164, 0.7459, 0.8164, 0.7459, 0.8164, 0.7459, 0.2284, 0.9092, 0.2284, 0.9092, 0.2284, 0.9092, 0.2284, 0.9092, 0.2284, 0.9092, 0.2284, 0.9092, 0.2284, 0.9092, 0.2284, 0.9092, 0.2284, 0.9092, 0.2284, 0.9092, 0.2284, 0.9092, 0.2284, 0.9092, 0.2284, 0.9092, 0.2284, 0.9092, 0.2284, 0.9092, 0.2284, 0.9092, 0.2284, 0.9092, 0.2284, 0.9092, 0.2284, 0.9092, 0.2284, 0.9092, 0.2284, 0.9092, 0.2284, 0.9092, 0.2284, 0.9092, 0.2284, 0.9092, 0.2284, 0.9092, 0.2284, 0.9092, 0.2284, 0.9092, 0.2284, 0.9092, 0.2284, 0.9092, 0.2284, 0.9092, 0.2284, 0.9092, 0.2284, 0.9092, 0.2284, 0.9092, 0.2284, 0.9092, 0.2284, 0.9092, 0.2284, 0.9092, 0.2284, 0.9092, 0.2284, 0.9092, 0.2284, 0.9092, 0.2284, 0.9092, 0.2284, 0.9092, 0.2284, 0.9092, 0.2284, 0.9092, 0.2284, 0.9092, 0.2284, 0.9092, 0.2284, 0.9092, 0.2284, 0.9092, 0.2284, 0.9092, 0.8164, 0.7459, 0.8164, 0.7459, 0.8164, 0.7459, 0.8164, 0.7459, 0.8164, 0.7459, 0.8164, 0.7459, 0.8164, 0.7459, 0.8164, 0.7459, 0.8164, 0.7459, 0.8164, 0.7459, 0.8164, 0.7459, 0.8164, 0.7459, 0.2284, 0.9092, 0.2284, 0.9092, 0.2284, 0.9092, 0.2284, 0.9092, 0.2284, 0.9092, 0.2284, 0.9092, 0.2284, 0.9092, 0.2284, 0.9092, 0.2284, 0.9092, 0.2284, 0.9092, 0.2284, 0.9092, 0.2284, 0.9092, 0.2284, 0.9092, 0.2284, 0.9092, 0.2284, 0.9092, 0.2284, 0.9092, 0.2284, 0.9092, 0.2284, 0.9092, 0.2284, 0.9092, 0.2284, 0.9092, 0.2284, 0.9092, 0.2284, 0.9092, 0.2284, 0.9092, 0.2284, 0.9092, 0.2284, 0.9092, 0.2284, 0.9092, 0.2284, 0.9092, 0.2284, 0.9092, 0.2284, 0.9092, 0.2284, 0.9092, 0.2284, 0.9092, 0.2284, 0.9092, 0.2284, 0.9092, 0.2284, 0.9092, 0.2284, 0.9092, 0.2284, 0.9092, 0.815, 0.7483, 0.815, 0.7483, 0.815, 0.7483, 0.815, 0.7483, 0.815, 0.7483, 0.815, 0.7483, 0.815, 0.7483, 0.815, 0.7483, 0.815, 0.7483, 0.815, 0.7483, 0.815, 0.7483, 0.815, 0.7483, 0.2284, 0.9092, 0.2284, 0.9092, 0.2284, 0.9092, 0.2284, 0.9092, 0.2284, 0.9092, 0.2284, 0.9092, 0.2284, 0.9092, 0.2284, 0.9092, 0.2284, 0.9092, 0.2284, 0.9092, 0.2284, 0.9092, 0.2284, 0.9092, 0.2284, 0.9092, 0.2284, 0.9092, 0.2284, 0.9092, 0.2284, 0.9092, 0.2284, 0.9092, 0.2284, 0.9092, 0.2284, 0.9092, 0.2284, 0.9092, 0.2284, 0.9092, 0.2284, 0.9092, 0.2284, 0.9092, 0.2284, 0.9092, 0.2284, 0.9092, 0.2284, 0.9092, 0.2284, 0.9092, 0.2284, 0.9092, 0.2284, 0.9092, 0.2284, 0.9092, 0.2284, 0.9092, 0.2284, 0.9092, 0.2284, 0.9092, 0.2284, 0.9092, 0.2284, 0.9092, 0.2284, 0.9092, 0.2284, 0.9092, 0.2284, 0.9092, 0.2284, 0.9092, 0.2284, 0.9092, 0.2284, 0.9092, 0.2284, 0.9092, 0.2284, 0.9092, 0.2284, 0.9092, 0.2284, 0.9092, 0.2284, 0.9092, 0.2284, 0.9092, 0.2284, 0.9092, 0.2284, 0.9092, 0.2284, 0.9092, 0.2284, 0.9092, 0.2284, 0.9092, 0.2284, 0.9092, 0.2284, 0.9092, 0.2284, 0.9092, 0.2284, 0.9092, 0.2284, 0.9092, 0.2284, 0.9092, 0.2284, 0.9092, 0.2284, 0.9092, 0.2284, 0.9092, 0.2284, 0.9092, 0.2284, 0.9092, 0.2284, 0.9092, 0.2284, 0.9092, 0.2284, 0.9092, 0.2284, 0.9092, 0.2284, 0.9092, 0.2284, 0.9092, 0.2284, 0.9092, 0.2284, 0.9092, 0.2284, 0.9092, 0.2284, 0.9092, 0.2284, 0.9092, 0.2284, 0.9092, 0.2284, 0.9092, 0.2284, 0.9092, 0.2284, 0.9092, 0.2284, 0.9092, 0.2284, 0.9092, 0.2284, 0.9092, 0.2284, 0.9092, 0.2284, 0.9092, 0.2284, 0.9092, 0.815, 0.7483, 0.815, 0.7483, 0.815, 0.7483, 0.815, 0.7483, 0.2284, 0.9092, 0.2284, 0.9092, 0.2284, 0.9092, 0.2284, 0.9092, 0.2284, 0.9092, 0.2284, 0.9092, 0.2284, 0.9092, 0.2284, 0.9092, 0.2284, 0.9092, 0.2284, 0.9092, 0.2284, 0.9092, 0.2284, 0.9092, 0.2284, 0.9092, 0.2284, 0.9092, 0.2284, 0.9092, 0.2284, 0.9092, 0.815, 0.7483, 0.815, 0.7483, 0.815, 0.7483, 0.815, 0.7483, 0.2284, 0.9092, 0.2284, 0.9092, 0.2284, 0.9092, 0.2284, 0.9092, 0.2284, 0.9092, 0.2284, 0.9092, 0.2284, 0.9092, 0.2284, 0.9092, 0.2284, 0.9092, 0.2284, 0.9092, 0.2284, 0.9092, 0.2284, 0.9092, 0.2284, 0.9092, 0.2284, 0.9092, 0.2284, 0.9092, 0.2284, 0.9092, 0.2284, 0.9092, 0.815, 0.7483, 0.815, 0.7483, 0.815, 0.7483, 0.815, 0.7483, 0.2284, 0.9092, 0.2284, 0.9092, 0.2284, 0.9092, 0.2284, 0.9092, 0.2284, 0.9092, 0.2284, 0.9092, 0.2284, 0.9092, 0.2284, 0.9092, 0.2284, 0.9092, 0.2284, 0.9092, 0.2284, 0.9092, 0.2284, 0.9092, 0.2284, 0.9092, 0.8164, 0.7459, 0.8164, 0.7459, 0.8164, 0.7459, 0.8164, 0.7459, 0.2284, 0.9092, 0.2284, 0.9092, 0.2284, 0.9092, 0.2284, 0.9092, 0.2284, 0.9092, 0.2284, 0.9092, 0.2284, 0.9092, 0.2284, 0.9092, 0.2284, 0.9092, 0.2284, 0.9092, 0.2284, 0.9092, 0.2284, 0.9092, 0.2284, 0.9092, 0.2284, 0.9092, 0.2284, 0.9092, 0.2284, 0.9092, 0.8164, 0.7459, 0.8164, 0.7459, 0.8164, 0.7459, 0.8164, 0.7459, 0.2284, 0.9092, 0.2284, 0.9092, 0.2284, 0.9092, 0.2284, 0.9092, 0.2284, 0.9092, 0.2284, 0.9092, 0.2284, 0.9092, 0.2284, 0.9092, 0.2284, 0.9092, 0.2284, 0.9092, 0.2284, 0.9092, 0.2284, 0.9092, 0.2284, 0.9092, 0.2284, 0.9092, 0.2284, 0.9092, 0.2284, 0.9092, 0.8164, 0.7459, 0.8164, 0.7459, 0.8164, 0.7459, 0.8164, 0.7459, 0.2284, 0.9092, 0.2284, 0.9092, 0.2284, 0.9092, 0.2284, 0.9092, 0.2284, 0.9092, 0.2284, 0.9092, 0.2284, 0.9092, 0.2284, 0.9092, 0.2284, 0.9092, 0.2284, 0.9092, 0.2284, 0.9092, 0.2284, 0.9092, 0.2284, 0.9092, 0.2284, 0.9092, 0.2284, 0.9092, 0.2284, 0.9092, 0.2284, 0.9092, 0.2284, 0.9092, 0.2284, 0.9092, 0.2284, 0.9092, 0.2284, 0.9092, 0.2284, 0.9092, 0.2284, 0.9092, 0.2284, 0.9092, 0.2284, 0.9092, 0.2284, 0.9092, 0.2284, 0.9092, 0.2284, 0.9092, 0.2284, 0.9092, 0.2284, 0.9092, 0.2284, 0.9092, 0.2284, 0.9092, 0.2284, 0.9092, 0.2284, 0.9092, 0.2284, 0.9092, 0.2284, 0.9092, 0.2284, 0.9092, 0.2284, 0.9092, 0.2284, 0.9092, 0.2284, 0.9092, 0.2284, 0.9092, 0.2284, 0.9092, 0.2284, 0.9092, 0.2284, 0.9092, 0.2284, 0.9092, 0.2284, 0.9092, 0.2284, 0.9092, 0.2284, 0.9092, 0.8164, 0.7459, 0.8164, 0.7459, 0.8164, 0.7459, 0.8164, 0.7459, 0.8164, 0.7459, 0.8164, 0.7459, 0.8164, 0.7459, 0.8164, 0.7459, 0.8164, 0.7459, 0.8164, 0.7459, 0.8164, 0.7459, 0.8164, 0.7459, 0.2284, 0.9092, 0.2284, 0.9092, 0.2284, 0.9092, 0.2284, 0.9092, 0.2284, 0.9092, 0.2284, 0.9092, 0.2284, 0.9092, 0.2284, 0.9092, 0.2284, 0.9092, 0.2284, 0.9092, 0.2284, 0.9092, 0.2284, 0.9092, 0.2284, 0.9092, 0.2284, 0.9092, 0.2284, 0.9092, 0.2284, 0.9092, 0.2284, 0.9092, 0.2284, 0.9092, 0.2284, 0.9092, 0.2284, 0.9092, 0.2284, 0.9092, 0.2284, 0.9092, 0.2284, 0.9092, 0.2284, 0.9092, 0.2284, 0.9092, 0.2284, 0.9092, 0.2284, 0.9092, 0.2284, 0.9092, 0.2284, 0.9092, 0.2284, 0.9092, 0.2284, 0.9092, 0.2284, 0.9092, 0.2284, 0.9092, 0.2284, 0.9092, 0.2284, 0.9092, 0.2284, 0.9092, 0.815, 0.7483, 0.815, 0.7483, 0.815, 0.7483, 0.815, 0.7483, 0.815, 0.7483, 0.815, 0.7483, 0.815, 0.7483, 0.815, 0.7483, 0.815, 0.7483, 0.815, 0.7483, 0.815, 0.7483, 0.815, 0.7483, 0.2284, 0.9092, 0.2284, 0.9092, 0.2284, 0.9092, 0.2284, 0.9092, 0.2284, 0.9092, 0.2284, 0.9092, 0.2284, 0.9092, 0.2284, 0.9092, 0.2284, 0.9092, 0.2284, 0.9092, 0.2284, 0.9092, 0.2284, 0.9092, 0.2284, 0.9092, 0.2284, 0.9092, 0.2284, 0.9092, 0.2284, 0.9092, 0.2284, 0.9092, 0.2284, 0.9092, 0.2284, 0.9092, 0.2284, 0.9092, 0.2284, 0.9092, 0.2284, 0.9092, 0.2284, 0.9092, 0.2284, 0.9092, 0.2284, 0.9092, 0.2284, 0.9092, 0.2284, 0.9092, 0.2284, 0.9092, 0.2284, 0.9092, 0.2284, 0.9092, 0.2284, 0.9092, 0.2284, 0.9092, 0.2284, 0.9092, 0.2284, 0.9092, 0.2284, 0.9092, 0.2284, 0.9092, 0.2284, 0.9092, 0.2284, 0.9092, 0.2284, 0.9092, 0.2284, 0.9092, 0.2284, 0.9092, 0.2284, 0.9092, 0.2284, 0.9092, 0.2284, 0.9092, 0.2284, 0.9092, 0.2284, 0.9092, 0.2284, 0.9092, 0.2284, 0.9092, 0.2284, 0.9092, 0.2284, 0.9092, 0.2284, 0.9092, 0.2284, 0.9092, 0.2284, 0.9092, 0.2284, 0.9092, 0.2284, 0.9092, 0.2284, 0.9092, 0.2284, 0.9092, 0.2284, 0.9092, 0.2284, 0.9092, 0.2284, 0.9092, 0.2284, 0.9092, 0.2284, 0.9092, 0.2284, 0.9092, 0.2284, 0.9092, 0.2284, 0.9092, 0.2284, 0.9092, 0.2284, 0.9092, 0.2284, 0.9092, 0.2284, 0.9092, 0.2284, 0.9092, 0.2284, 0.9092, 0.2284, 0.9092, 0.2284, 0.9092, 0.2284, 0.9092, 0.2284, 0.9092, 0.2284, 0.9092, 0.2284, 0.9092, 0.2284, 0.9092, 0.2284, 0.9092, 0.2284, 0.9092, 0.2284, 0.9092, 0.2284, 0.9092, 0.2284, 0.9092, 0.2284, 0.9092, 0.815, 0.7483, 0.815, 0.7483, 0.815, 0.7483, 0.815, 0.7483, 0.2284, 0.9092, 0.2284, 0.9092, 0.2284, 0.9092, 0.2284, 0.9092, 0.2284, 0.9092, 0.2284, 0.9092, 0.2284, 0.9092, 0.2284, 0.9092, 0.2284, 0.9092, 0.2284, 0.9092, 0.2284, 0.9092, 0.2284, 0.9092, 0.2284, 0.9092, 0.2284, 0.9092, 0.2284, 0.9092, 0.2284, 0.9092, 0.815, 0.7483, 0.815, 0.7483, 0.815, 0.7483, 0.815, 0.7483, 0.2284, 0.9092, 0.2284, 0.9092, 0.2284, 0.9092, 0.2284, 0.9092, 0.2284, 0.9092, 0.2284, 0.9092, 0.2284, 0.9092, 0.2284, 0.9092, 0.2284, 0.9092, 0.2284, 0.9092, 0.2284, 0.9092, 0.2284, 0.9092, 0.2284, 0.9092, 0.2284, 0.9092, 0.2284, 0.9092, 0.2284, 0.9092, 0.2284, 0.9092, 0.815, 0.7483, 0.815, 0.7483, 0.815, 0.7483, 0.815, 0.7483, 0.2284, 0.9092, 0.2284, 0.9092, 0.2284, 0.9092, 0.2284, 0.9092, 0.2284, 0.9092, 0.2284, 0.9092, 0.2284, 0.9092, 0.2284, 0.9092, 0.2284, 0.9092, 0.2284, 0.9092, 0.2284, 0.9092, 0.2284, 0.9092, 0.2284, 0.9092, 0.8164, 0.7459, 0.8164, 0.7459, 0.8164, 0.7459, 0.8164, 0.7459, 0.2284, 0.9092, 0.2284, 0.9092, 0.2284, 0.9092, 0.2284, 0.9092, 0.2284, 0.9092, 0.2284, 0.9092, 0.2284, 0.9092, 0.2284, 0.9092, 0.2284, 0.9092, 0.2284, 0.9092, 0.2284, 0.9092, 0.2284, 0.9092, 0.2284, 0.9092, 0.2284, 0.9092, 0.2284, 0.9092, 0.2284, 0.9092, 0.8164, 0.7459, 0.8164, 0.7459, 0.8164, 0.7459, 0.8164, 0.7459, 0.2284, 0.9092, 0.2284, 0.9092, 0.2284, 0.9092, 0.2284, 0.9092, 0.2284, 0.9092, 0.2284, 0.9092, 0.2284, 0.9092, 0.2284, 0.9092, 0.2284, 0.9092, 0.2284, 0.9092, 0.2284, 0.9092, 0.2284, 0.9092, 0.2284, 0.9092, 0.2284, 0.9092, 0.2284, 0.9092, 0.2284, 0.9092, 0.8164, 0.7459, 0.8164, 0.7459, 0.8164, 0.7459, 0.8164, 0.7459, 0.2284, 0.9092, 0.2284, 0.9092, 0.2284, 0.9092, 0.2284, 0.9092, 0.2284, 0.9092, 0.2284, 0.9092, 0.2284, 0.9092, 0.2284, 0.9092, 0.2284, 0.9092, 0.2284, 0.9092, 0.2284, 0.9092, 0.2284, 0.9092, 0.2284, 0.9092, 0.2284, 0.9092, 0.2284, 0.9092, 0.2284, 0.9092, 0.2284, 0.9092, 0.2284, 0.9092, 0.2284, 0.9092, 0.2284, 0.9092, 0.2284, 0.9092, 0.2284, 0.9092, 0.2284, 0.9092, 0.2284, 0.9092, 0.2284, 0.9092, 0.2284, 0.9092, 0.2284, 0.9092, 0.2284, 0.9092, 0.2284, 0.9092, 0.2284, 0.9092, 0.2284, 0.9092, 0.2284, 0.9092, 0.2284, 0.9092, 0.2284, 0.9092, 0.2284, 0.9092, 0.2284, 0.9092, 0.2284, 0.9092, 0.2284, 0.9092, 0.2284, 0.9092, 0.2284, 0.9092, 0.2284, 0.9092, 0.2284, 0.9092, 0.2284, 0.9092, 0.2284, 0.9092, 0.2284, 0.9092, 0.2284, 0.9092, 0.2284, 0.9092, 0.2284, 0.9092, 0.8164, 0.7459, 0.8164, 0.7459, 0.8164, 0.7459, 0.8164, 0.7459, 0.8164, 0.7459, 0.8164, 0.7459, 0.8164, 0.7459, 0.8164, 0.7459, 0.8164, 0.7459, 0.8164, 0.7459, 0.8164, 0.7459, 0.8164, 0.7459, 0.2284, 0.9092, 0.2284, 0.9092, 0.2284, 0.9092, 0.2284, 0.9092, 0.2284, 0.9092, 0.2284, 0.9092, 0.2284, 0.9092, 0.2284, 0.9092, 0.2284, 0.9092, 0.2284, 0.9092, 0.2284, 0.9092, 0.2284, 0.9092, 0.2284, 0.9092, 0.2284, 0.9092, 0.2284, 0.9092, 0.2284, 0.9092, 0.2284, 0.9092, 0.2284, 0.9092, 0.2284, 0.9092, 0.2284, 0.9092, 0.2284, 0.9092, 0.2284, 0.9092, 0.2284, 0.9092, 0.2284, 0.9092, 0.2284, 0.9092, 0.2284, 0.9092, 0.2284, 0.9092, 0.2284, 0.9092, 0.2284, 0.9092, 0.2284, 0.9092, 0.2284, 0.9092, 0.2284, 0.9092, 0.2284, 0.9092, 0.2284, 0.9092, 0.2284, 0.9092, 0.2284, 0.9092, 0.815, 0.7483, 0.815, 0.7483, 0.815, 0.7483, 0.815, 0.7483, 0.815, 0.7483, 0.815, 0.7483, 0.815, 0.7483, 0.815, 0.7483, 0.815, 0.7483, 0.815, 0.7483, 0.815, 0.7483, 0.815, 0.7483, 0.2116, 0.6966, 0.2116, 0.6966, 0.2116, 0.6966, 0.2116, 0.6966, 0.2116, 0.6966, 0.2116, 0.6966, 0.2116, 0.6966, 0.2116, 0.6966, 0.6151, 0.9829, 0.6151, 0.9829, 0.6151, 0.9829, 0.6151, 0.9829, 0.6151, 0.9829, 0.6151, 0.9829, 0.6151, 0.9829, 0.6151, 0.9829, 0.6151, 0.9829, 0.6151, 0.9829, 0.6151, 0.9829, 0.6151, 0.9829, 0.6151, 0.9829, 0.6151, 0.9829, 0.6151, 0.9829, 0.6151, 0.9828, 0.6151, 0.9828, 0.6151, 0.9829, 0.6151, 0.9829, 0.6151, 0.9829, 0.6151, 0.9829, 0.6151, 0.9829, 0.6151, 0.9829, 0.6151, 0.9829, 0.6151, 0.9829, 0.6151, 0.9829, 0.6151, 0.9829, 0.6151, 0.9829, 0.6151, 0.9829, 0.6151, 0.9829, 0.6151, 0.9829, 0.6151, 0.9829, 0.6151, 0.9829, 0.6151, 0.9829, 0.6151, 0.9829, 0.6151, 0.9829, 0.6151, 0.9829, 0.6151, 0.9829, 0.6151, 0.9829, 0.6151, 0.9829, 0.6151, 0.9829, 0.6151, 0.9829, 0.6151, 0.9829, 0.6151, 0.9829, 0.6151, 0.9829, 0.6151, 0.9829, 0.6151, 0.9829, 0.6151, 0.9829, 0.6151, 0.9829, 0.6151, 0.9829, 0.6151, 0.9829, 0.6151, 0.9829, 0.6151, 0.9829, 0.6151, 0.9828, 0.6151, 0.9828, 0.6151, 0.9829, 0.6151, 0.9829, 0.6151, 0.9829, 0.6151, 0.9829, 0.6151, 0.9829, 0.6151, 0.9829, 0.6151, 0.9829, 0.6151, 0.9829, 0.6151, 0.9829, 0.6151, 0.9828, 0.6151, 0.9829, 0.6151, 0.9829, 0.6151, 0.9828, 0.6151, 0.9829, 0.6151, 0.9829, 0.6151, 0.9829, 0.6151, 0.9829, 0.6151, 0.9829, 0.6151, 0.9829, 0.6151, 0.9829, 0.6151, 0.9829, 0.6151, 0.9829, 0.6151, 0.9829, 0.6151, 0.9829, 0.6151, 0.9829, 0.6151, 0.9828, 0.6151, 0.9829, 0.6151, 0.9829, 0.6151, 0.9828, 0.6151, 0.9829, 0.6151, 0.9829, 0.6151, 0.9829, 0.6151, 0.9829, 0.62, 0.9881, 0.6201, 0.9881, 0.6201, 0.9882, 0.62, 0.9882, 0.62, 0.9882, 0.6201, 0.9882, 0.6201, 0.9883, 0.62, 0.9883, 0.62, 0.9883, 0.6201, 0.9883, 0.6201, 0.9884, 0.62, 0.9884, 0.62, 0.9884, 0.6201, 0.9884, 0.6201, 0.9885, 0.62, 0.9885, 0.6201, 0.9883, 0.6202, 0.9883, 0.6202, 0.9884, 0.6201, 0.9884, 0.62, 0.9881, 0.6201, 0.9881, 0.6201, 0.9882, 0.62, 0.9882, 0.62, 0.9882, 0.6201, 0.9882, 0.6201, 0.9883, 0.62, 0.9883, 0.62, 0.9883, 0.6201, 0.9883, 0.6201, 0.9884, 0.62, 0.9884, 0.62, 0.9884, 0.6201, 0.9884, 0.6201, 0.9885, 0.62, 0.9885, 0.6201, 0.9883, 0.6202, 0.9883, 0.6202, 0.9884, 0.6201, 0.9884, 0.62, 0.9881, 0.6201, 0.9881, 0.6201, 0.9882, 0.62, 0.9882, 0.62, 0.9882, 0.6201, 0.9882, 0.6201, 0.9883, 0.62, 0.9883, 0.62, 0.9883, 0.6201, 0.9883, 0.6201, 0.9884, 0.62, 0.9884, 0.62, 0.9884, 0.6201, 0.9884, 0.6201, 0.9885, 0.62, 0.9885, 0.6201, 0.9883, 0.6202, 0.9883, 0.6202, 0.9884, 0.6201, 0.9884, 0.62, 0.9881, 0.6201, 0.9881, 0.6201, 0.9882, 0.62, 0.9882, 0.62, 0.9882, 0.6201, 0.9882, 0.6201, 0.9883, 0.62, 0.9883, 0.62, 0.9883, 0.6201, 0.9883, 0.6201, 0.9884, 0.62, 0.9884, 0.62, 0.9884, 0.6201, 0.9884, 0.6201, 0.9885, 0.62, 0.9885, 0.6201, 0.9883, 0.6202, 0.9883, 0.6202, 0.9884, 0.6201, 0.9884, 0.62, 0.9881, 0.6201, 0.9881, 0.6201, 0.9882, 0.62, 0.9882, 0.62, 0.9882, 0.6201, 0.9882, 0.6201, 0.9883, 0.62, 0.9883, 0.62, 0.9883, 0.6201, 0.9883, 0.6201, 0.9884, 0.62, 0.9884, 0.62, 0.9884, 0.6201, 0.9884, 0.6201, 0.9885, 0.62, 0.9885, 0.6201, 0.9883, 0.6202, 0.9883, 0.6202, 0.9884, 0.6201, 0.9884, 0.6201, 0.9848, 0.6208, 0.9848, 0.6208, 0.9855, 0.6201, 0.9855, 0.6194, 0.9855, 0.6201, 0.9855, 0.6201, 0.9862, 0.6194, 0.9862, 0.6194, 0.9834, 0.6201, 0.9834, 0.6201, 0.9841, 0.6194, 0.9841, 0.6194, 0.9848, 0.6201, 0.9848, 0.6201, 0.9855, 0.6194, 0.9855, 0.6194, 0.9841, 0.6201, 0.9841, 0.6201, 0.9848, 0.6194, 0.9848])
me_cube_116.materials.append(mat_texture)
me_cube_116.update()

# ---- objects
ob_building_2_base_extra__red = bpy.data.objects.new('Building_2_Base_Extra (Red)', me_cube_116)

# ---- transforms, parenting, visibility, modifiers, constraints
ob_building_2_base_extra__red.location = (0.0, 0.0, 0.0)

# ---- collection membership
col_collection.objects.link(ob_building_2_base_extra__red)

# ---- scene / render settings (as saved in the file)
scene.frame_start = 1; scene.frame_end = 250; scene.frame_set(1)
scene.render.engine = 'BLENDER_EEVEE_NEXT'
scene.cycles.sampling_pattern = 'TABULATED_SOBOL'
scene.cycles.use_light_tree = False
scene.view_settings.view_transform = 'Filmic'
bpy.context.view_layer.update()

# ---- added for rendering (the .blend has no active camera and no usable light): camera, sun
cam_auto = bpy.data.cameras.new('AutoCamera')
cam_auto.lens = 50.0
cam_auto.sensor_width = 36.0
cam_auto.clip_end = 1000.0
ob_auto_camera = bpy.data.objects.new('AutoCamera', cam_auto)
scene.collection.objects.link(ob_auto_camera)
ob_auto_camera.location = (3.05324, -3.66389, 3.29259)
ob_auto_camera.rotation_euler = (1.09748, -7.21219e-08, 0.694738)
scene.camera = ob_auto_camera
light_auto_sun = bpy.data.lights.new('AutoSun', 'SUN')
light_auto_sun.energy = 3.0
light_auto_sun.angle = 0.0523599
ob_auto_sun = bpy.data.objects.new('AutoSun', light_auto_sun)
scene.collection.objects.link(ob_auto_sun)
ob_auto_sun.rotation_euler = (0.872665, 0.174533, 0.523599)
bpy.context.view_layer.update()
